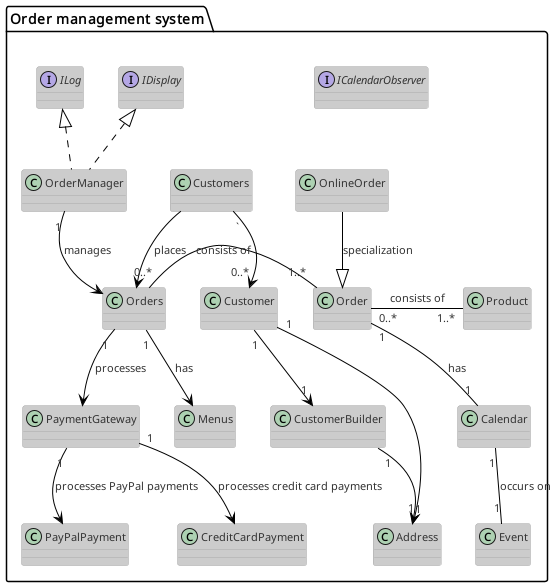

The diagram above was rendered by PlantUML. Its source (embedded in the PNG):
@startuml 

!theme reddress-lightorange

package "Order management system" {
  
  interface ILog
  interface IDisplay
  interface ICalendarObserver
  
  ILog <|.. OrderManager
  IDisplay <|.. OrderManager  
  OrderManager "1" --> Orders : manages
  Customer "1" --> "1" Address
  Customer "1" --> "1" CustomerBuilder
  CustomerBuilder "1" --> "1" Address
  Customers "`" --> "0..*" Customer
  Customers --> Orders : places
  Orders "1" --> Menus : has
  Orders "1" --> PaymentGateway : processes
  Orders "0..*" - "1..*" Order : consists of
  
  Order "0..*" - "1..*" Product : consists of
  OnlineOrder --|> Order : specialization
  Order "1" -- "1" Calendar : has
  Calendar "1" -- "1" Event : occurs on
  
  PaymentGateway "1" --> CreditCardPayment : processes credit card payments
  PaymentGateway "1" --> PayPalPayment : processes PayPal payments
}

@enduml